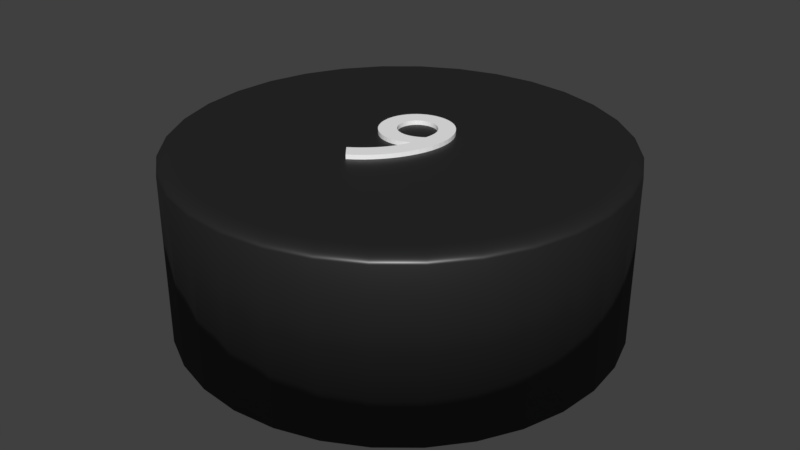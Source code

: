 # Source: kreisschwarz_9.blend  (saved by Blender 2.79.0; exported with 4.5.12 LTS)
import bpy
from mathutils import Matrix  # noqa: F401  (used for matrix-valued properties, if any)

bpy.ops.wm.read_factory_settings(use_empty=True)
scene = bpy.context.scene
scene.name = 'Scene'

# ---- collections
col_collection_1 = bpy.data.collections.new('Collection 1'); scene.collection.children.link(col_collection_1)

# ---- materials (node trees are filled in below, after node groups)
mat_material = bpy.data.materials.new('Material')
mat_material.alpha_threshold = 0.0
mat_material.roughness = 0.5
mat_material_001 = bpy.data.materials.new('Material.001')
mat_material_001.alpha_threshold = 0.0
mat_material_001.roughness = 0.5

# ---- material node trees
mat_material.use_nodes = True; mat_material.node_tree.nodes.clear()
_N = mat_material.node_tree.nodes; _L = mat_material.node_tree.links
n0 = _N.new('ShaderNodeBsdfAnisotropic'); n0.name = 'Glossy BSDF'; n0.location = (6, 120)
n0.distribution = 'GGX'
n0.inputs[1].default_value = 0.4472
n1 = _N.new('ShaderNodeOutputMaterial'); n1.name = 'Material Output'; n1.location = (416, 254)
n2 = _N.new('ShaderNodeMixShader'); n2.name = 'Mix Shader'; n2.location = (229, 165)
n2.inputs[0].default_value = 0.1
n3 = _N.new('ShaderNodeBsdfDiffuse'); n3.name = 'Diffuse BSDF'; n3.location = (10, 300)
n3.inputs[0].default_value = (0.01298, 0.01298, 0.01298, 1.0)
_L.new(n2.outputs[0], n1.inputs[0])
_L.new(n3.outputs[0], n2.inputs[1])
_L.new(n0.outputs[0], n2.inputs[2])
n1.is_active_output = True
mat_material_001.use_nodes = True; mat_material_001.node_tree.nodes.clear()
_N = mat_material_001.node_tree.nodes; _L = mat_material_001.node_tree.links
n0 = _N.new('ShaderNodeOutputMaterial'); n0.name = 'Material Output'; n0.location = (460, 300)
n1 = _N.new('ShaderNodeBsdfDiffuse'); n1.name = 'Diffuse BSDF'; n1.location = (10, 300)
n1.inputs[0].default_value = (1.0, 1.0, 1.0, 1.0)
n2 = _N.new('ShaderNodeMixShader'); n2.name = 'Mix Shader'; n2.location = (240, 287)
n2.inputs[0].default_value = 0.1
n3 = _N.new('ShaderNodeBsdfAnisotropic'); n3.name = 'Glossy BSDF'; n3.location = (32, 135)
n3.distribution = 'GGX'
n3.inputs[1].default_value = 0.4472
_L.new(n1.outputs[0], n2.inputs[1])
_L.new(n2.outputs[0], n0.inputs[0])
_L.new(n3.outputs[0], n2.inputs[2])
n0.is_active_output = True

# ---- world
world_world = bpy.data.worlds.new('World'); scene.world = world_world
world_world.color = (0.05088, 0.05088, 0.05088)
world_world.use_sun_shadow = False
world_world.sun_shadow_jitter_overblur = 0.0
world_world.cycles.sampling_method = 'MANUAL'

# ---- meshes
me_cylinder = bpy.data.meshes.new('Cylinder')
me_cylinder.from_pydata([(0.0, 1.0, -1.0), (0.1951, 0.9808, -1.0), (0.3827, 0.9239, -1.0), (0.5556, 0.8315, -1.0), (0.7071, 0.7071, -1.0), (0.8315, 0.5556, -1.0), (0.9239, 0.3827, -1.0), (0.9808, 0.1951, -1.0), (1.0, 7.55e-08, -1.0), (0.9808, -0.1951, -1.0), (0.9239, -0.3827, -1.0), (0.8315, -0.5556, -1.0), (0.7071, -0.7071, -1.0), (0.5556, -0.8315, -1.0), (0.3827, -0.9239, -1.0), (0.1951, -0.9808, -1.0), (-3.258e-07, -1.0, -1.0), (-0.1951, -0.9808, -1.0), (-0.3827, -0.9239, -1.0), (-0.5556, -0.8315, -1.0), (-0.7071, -0.7071, -1.0), (-0.8315, -0.5556, -1.0), (-0.9239, -0.3827, -1.0), (-0.9808, -0.1951, -1.0), (-1.0, 9.656e-07, -1.0), (-0.9808, 0.1951, -1.0), (-0.9239, 0.3827, -1.0), (-0.8315, 0.5556, -1.0), (-0.7071, 0.7071, -1.0), (-0.5556, 0.8315, -1.0), (-0.3827, 0.9239, -1.0), (-0.1951, 0.9808, -1.0), (-5.96e-08, 0.9196, 1.0), (0.0, 1.0, 0.92), (-5.035e-08, 0.9322, 0.999), (-4.109e-08, 0.9445, 0.9961), (-3.26e-08, 0.9561, 0.9913), (-2.456e-08, 0.9669, 0.9847), (-1.746e-08, 0.9765, 0.9766), (-1.141e-08, 0.9846, 0.967), (-6.636e-09, 0.9912, 0.9563), (-2.91e-09, 0.9961, 0.9447), (-7.567e-10, 0.999, 0.9325), (0.1794, 0.9019, 1.0), (0.1951, 0.9808, 0.92), (0.1819, 0.9143, 0.999), (0.1843, 0.9263, 0.9961), (0.1865, 0.9377, 0.9913), (0.1886, 0.9483, 0.9847), (0.1905, 0.9577, 0.9766), (0.1921, 0.9657, 0.967), (0.1934, 0.9722, 0.9563), (0.1943, 0.9769, 0.9447), (0.1949, 0.9798, 0.9325), (0.3519, 0.8496, 1.0), (0.3827, 0.9239, 0.92), (0.3567, 0.8612, 0.999), (0.3614, 0.8726, 0.9961), (0.3659, 0.8833, 0.9913), (0.37, 0.8933, 0.9847), (0.3737, 0.9021, 0.9766), (0.3768, 0.9097, 0.967), (0.3793, 0.9158, 0.9563), (0.3812, 0.9202, 0.9447), (0.3823, 0.923, 0.9325), (0.5109, 0.7646, 1.0), (0.5556, 0.8315, 0.92), (0.5179, 0.7751, 0.999), (0.5247, 0.7853, 0.9961), (0.5312, 0.795, 0.9913), (0.5372, 0.8039, 0.9847), (0.5425, 0.8119, 0.9766), (0.547, 0.8187, 0.967), (0.5507, 0.8242, 0.9563), (0.5534, 0.8282, 0.9447), (0.555, 0.8306, 0.9325), (0.6503, 0.6503, 1.0), (0.7071, 0.7071, 0.92), (0.6592, 0.6592, 0.999), (0.6678, 0.6678, 0.9961), (0.6761, 0.6761, 0.9913), (0.6837, 0.6837, 0.9847), (0.6905, 0.6905, 0.9766), (0.6963, 0.6963, 0.967), (0.7009, 0.7009, 0.9563), (0.7043, 0.7043, 0.9447), (0.7064, 0.7064, 0.9325), (0.7646, 0.5109, 1.0), (0.8315, 0.5556, 0.92), (0.7751, 0.5179, 0.999), (0.7853, 0.5247, 0.9961), (0.795, 0.5312, 0.9913), (0.8039, 0.5372, 0.9847), (0.8119, 0.5425, 0.9766), (0.8187, 0.547, 0.967), (0.8242, 0.5507, 0.9563), (0.8282, 0.5534, 0.9447), (0.8306, 0.555, 0.9325), (0.8496, 0.3519, 1.0), (0.9239, 0.3827, 0.92), (0.8612, 0.3567, 0.999), (0.8726, 0.3614, 0.9961), (0.8833, 0.3659, 0.9913), (0.8933, 0.37, 0.9847), (0.9021, 0.3737, 0.9766), (0.9097, 0.3768, 0.967), (0.9158, 0.3793, 0.9563), (0.9202, 0.3812, 0.9447), (0.923, 0.3823, 0.9325), (0.9019, 0.1794, 1.0), (0.9808, 0.1951, 0.92), (0.9143, 0.1819, 0.999), (0.9263, 0.1843, 0.9961), (0.9377, 0.1865, 0.9913), (0.9483, 0.1886, 0.9847), (0.9577, 0.1905, 0.9766), (0.9657, 0.1921, 0.967), (0.9722, 0.1934, 0.9563), (0.9769, 0.1943, 0.9447), (0.9798, 0.1949, 0.9325), (0.9196, 5.029e-08, 1.0), (1.0, 7.55e-08, 0.92), (0.9322, 5.422e-08, 0.999), (0.9445, 5.809e-08, 0.9961), (0.9561, 6.182e-08, 0.9913), (0.9669, 6.519e-08, 0.9847), (0.9765, 6.81e-08, 0.9766), (0.9846, 7.078e-08, 0.967), (0.9912, 7.288e-08, 0.9563), (0.9961, 7.427e-08, 0.9447), (0.999, 7.518e-08, 0.9325), (0.9019, -0.1794, 1.0), (0.9808, -0.1951, 0.92), (0.9143, -0.1819, 0.999), (0.9263, -0.1843, 0.9961), (0.9377, -0.1865, 0.9913), (0.9483, -0.1886, 0.9847), (0.9577, -0.1905, 0.9766), (0.9657, -0.1921, 0.967), (0.9722, -0.1934, 0.9563), (0.9769, -0.1943, 0.9447), (0.9798, -0.1949, 0.9325), (0.8496, -0.3519, 1.0), (0.9239, -0.3827, 0.92), (0.8612, -0.3567, 0.999), (0.8726, -0.3614, 0.9961), (0.8833, -0.3659, 0.9913), (0.8933, -0.37, 0.9847), (0.9021, -0.3737, 0.9766), (0.9097, -0.3768, 0.967), (0.9158, -0.3793, 0.9563), (0.9202, -0.3812, 0.9447), (0.923, -0.3823, 0.9325), (0.7646, -0.5109, 1.0), (0.8315, -0.5556, 0.92), (0.7751, -0.5179, 0.999), (0.7853, -0.5247, 0.9961), (0.795, -0.5312, 0.9913), (0.8039, -0.5372, 0.9847), (0.8119, -0.5425, 0.9766), (0.8187, -0.547, 0.967), (0.8242, -0.5507, 0.9563), (0.8282, -0.5534, 0.9447), (0.8306, -0.555, 0.9325), (0.6503, -0.6503, 1.0), (0.7071, -0.7071, 0.92), (0.6592, -0.6592, 0.999), (0.6678, -0.6678, 0.9961), (0.6761, -0.6761, 0.9913), (0.6837, -0.6837, 0.9847), (0.6905, -0.6905, 0.9766), (0.6963, -0.6963, 0.967), (0.7009, -0.7009, 0.9563), (0.7043, -0.7043, 0.9447), (0.7064, -0.7064, 0.9325), (0.5109, -0.7646, 1.0), (0.5556, -0.8315, 0.92), (0.5179, -0.7751, 0.999), (0.5247, -0.7853, 0.9961), (0.5312, -0.795, 0.9913), (0.5372, -0.8039, 0.9847), (0.5425, -0.8119, 0.9766), (0.547, -0.8187, 0.967), (0.5507, -0.8242, 0.9563), (0.5534, -0.8282, 0.9447), (0.555, -0.8306, 0.9325), (0.3519, -0.8496, 1.0), (0.3827, -0.9239, 0.92), (0.3567, -0.8612, 0.999), (0.3614, -0.8726, 0.9961), (0.3659, -0.8833, 0.9913), (0.37, -0.8933, 0.9847), (0.3737, -0.9021, 0.9766), (0.3768, -0.9097, 0.967), (0.3793, -0.9158, 0.9563), (0.3812, -0.9202, 0.9447), (0.3823, -0.923, 0.9325), (0.1794, -0.9019, 1.0), (0.1951, -0.9808, 0.92), (0.1819, -0.9143, 0.999), (0.1843, -0.9263, 0.9961), (0.1865, -0.9377, 0.9913), (0.1886, -0.9483, 0.9847), (0.1905, -0.9577, 0.9766), (0.1921, -0.9657, 0.967), (0.1934, -0.9722, 0.9563), (0.1943, -0.9769, 0.9447), (0.1949, -0.9798, 0.9325), (-2.775e-07, -0.9196, 1.0), (-3.258e-07, -1.0, 0.92), (-2.851e-07, -0.9322, 0.999), (-2.925e-07, -0.9445, 0.9961), (-2.995e-07, -0.9561, 0.9913), (-3.059e-07, -0.9669, 0.9847), (-3.118e-07, -0.9765, 0.9766), (-3.166e-07, -0.9846, 0.967), (-3.205e-07, -0.9912, 0.9563), (-3.235e-07, -0.9961, 0.9447), (-3.253e-07, -0.999, 0.9325), (-0.1794, -0.9019, 1.0), (-0.1951, -0.9808, 0.92), (-0.1819, -0.9143, 0.999), (-0.1843, -0.9263, 0.9961), (-0.1865, -0.9377, 0.9913), (-0.1886, -0.9483, 0.9847), (-0.1905, -0.9577, 0.9766), (-0.1921, -0.9657, 0.967), (-0.1934, -0.9722, 0.9563), (-0.1943, -0.9769, 0.9447), (-0.1949, -0.9798, 0.9325), (-0.3519, -0.8496, 1.0), (-0.3827, -0.9239, 0.92), (-0.3567, -0.8612, 0.999), (-0.3614, -0.8726, 0.9961), (-0.3659, -0.8833, 0.9913), (-0.37, -0.8933, 0.9847), (-0.3737, -0.9021, 0.9766), (-0.3768, -0.9097, 0.967), (-0.3793, -0.9158, 0.9563), (-0.3812, -0.9202, 0.9447), (-0.3823, -0.923, 0.9325), (-0.5109, -0.7646, 1.0), (-0.5556, -0.8315, 0.92), (-0.5179, -0.7751, 0.999), (-0.5247, -0.7853, 0.9961), (-0.5312, -0.795, 0.9913), (-0.5372, -0.8039, 0.9847), (-0.5425, -0.8119, 0.9766), (-0.547, -0.8187, 0.967), (-0.5507, -0.8242, 0.9563), (-0.5534, -0.8282, 0.9447), (-0.555, -0.8306, 0.9325), (-0.6503, -0.6503, 1.0), (-0.7071, -0.7071, 0.92), (-0.6592, -0.6592, 0.999), (-0.6678, -0.6678, 0.9961), (-0.6761, -0.6761, 0.9913), (-0.6837, -0.6837, 0.9847), (-0.6905, -0.6905, 0.9766), (-0.6963, -0.6963, 0.967), (-0.7009, -0.7009, 0.9563), (-0.7043, -0.7043, 0.9447), (-0.7064, -0.7064, 0.9325), (-0.7646, -0.5109, 1.0), (-0.8315, -0.5556, 0.92), (-0.7751, -0.5179, 0.999), (-0.7853, -0.5247, 0.9961), (-0.795, -0.5312, 0.9913), (-0.8039, -0.5372, 0.9847), (-0.8119, -0.5425, 0.9766), (-0.8187, -0.547, 0.967), (-0.8242, -0.5507, 0.9563), (-0.8282, -0.5534, 0.9447), (-0.8306, -0.555, 0.9325), (-0.8496, -0.3519, 1.0), (-0.9239, -0.3827, 0.92), (-0.8612, -0.3567, 0.999), (-0.8726, -0.3614, 0.9961), (-0.8833, -0.3659, 0.9913), (-0.8933, -0.37, 0.9847), (-0.9021, -0.3737, 0.9766), (-0.9097, -0.3768, 0.967), (-0.9158, -0.3793, 0.9563), (-0.9202, -0.3812, 0.9447), (-0.923, -0.3823, 0.9325), (-0.9019, -0.1794, 1.0), (-0.9808, -0.1951, 0.92), (-0.9143, -0.1819, 0.999), (-0.9263, -0.1843, 0.9961), (-0.9377, -0.1865, 0.9913), (-0.9483, -0.1886, 0.9847), (-0.9577, -0.1905, 0.9766), (-0.9657, -0.1921, 0.967), (-0.9722, -0.1934, 0.9563), (-0.9769, -0.1943, 0.9447), (-0.9798, -0.1949, 0.9325), (-0.9196, 8.196e-07, 1.0), (-1.0, 9.656e-07, 0.92), (-0.9322, 8.424e-07, 0.999), (-0.9445, 8.647e-07, 0.9961), (-0.9561, 8.858e-07, 0.9913), (-0.9669, 9.054e-07, 0.9847), (-0.9765, 9.229e-07, 0.9766), (-0.9846, 9.377e-07, 0.967), (-0.9912, 9.497e-07, 0.9563), (-0.9961, 9.584e-07, 0.9447), (-0.999, 9.638e-07, 0.9325), (-0.9019, 0.1794, 1.0), (-0.9808, 0.1951, 0.92), (-0.9143, 0.1819, 0.999), (-0.9263, 0.1843, 0.9961), (-0.9377, 0.1865, 0.9913), (-0.9483, 0.1886, 0.9847), (-0.9577, 0.1905, 0.9766), (-0.9657, 0.1921, 0.967), (-0.9722, 0.1934, 0.9563), (-0.9769, 0.1943, 0.9447), (-0.9798, 0.1949, 0.9325), (-0.8496, 0.3519, 1.0), (-0.9239, 0.3827, 0.92), (-0.8612, 0.3567, 0.999), (-0.8726, 0.3614, 0.9961), (-0.8833, 0.3659, 0.9913), (-0.8933, 0.37, 0.9847), (-0.9021, 0.3737, 0.9766), (-0.9097, 0.3768, 0.967), (-0.9158, 0.3793, 0.9563), (-0.9202, 0.3812, 0.9447), (-0.923, 0.3823, 0.9325), (-0.7646, 0.5109, 1.0), (-0.8315, 0.5556, 0.92), (-0.7751, 0.5179, 0.999), (-0.7853, 0.5247, 0.9961), (-0.795, 0.5312, 0.9913), (-0.8039, 0.5372, 0.9847), (-0.8119, 0.5425, 0.9766), (-0.8187, 0.547, 0.967), (-0.8242, 0.5507, 0.9563), (-0.8282, 0.5534, 0.9447), (-0.8306, 0.555, 0.9325), (-0.6503, 0.6503, 1.0), (-0.7071, 0.7071, 0.92), (-0.6592, 0.6592, 0.999), (-0.6678, 0.6678, 0.9961), (-0.6761, 0.6761, 0.9913), (-0.6837, 0.6837, 0.9847), (-0.6905, 0.6905, 0.9766), (-0.6962, 0.6963, 0.967), (-0.7009, 0.7009, 0.9563), (-0.7043, 0.7043, 0.9447), (-0.7064, 0.7064, 0.9325), (-0.5109, 0.7646, 1.0), (-0.5556, 0.8315, 0.92), (-0.5179, 0.7751, 0.999), (-0.5247, 0.7853, 0.9961), (-0.5312, 0.795, 0.9913), (-0.5372, 0.8039, 0.9847), (-0.5425, 0.8119, 0.9766), (-0.547, 0.8187, 0.967), (-0.5507, 0.8242, 0.9563), (-0.5534, 0.8282, 0.9447), (-0.555, 0.8306, 0.9325), (-0.3519, 0.8496, 1.0), (-0.3827, 0.9239, 0.92), (-0.3567, 0.8612, 0.999), (-0.3614, 0.8726, 0.9961), (-0.3659, 0.8833, 0.9913), (-0.37, 0.8933, 0.9847), (-0.3737, 0.9021, 0.9766), (-0.3768, 0.9097, 0.967), (-0.3793, 0.9158, 0.9563), (-0.3812, 0.9202, 0.9447), (-0.3823, 0.923, 0.9325), (-0.1794, 0.9019, 1.0), (-0.1951, 0.9808, 0.92), (-0.1819, 0.9143, 0.999), (-0.1843, 0.9263, 0.9961), (-0.1865, 0.9377, 0.9913), (-0.1886, 0.9483, 0.9847), (-0.1905, 0.9577, 0.9766), (-0.1921, 0.9657, 0.967), (-0.1934, 0.9722, 0.9563), (-0.1943, 0.9769, 0.9447), (-0.1949, 0.9798, 0.9325), (-0.0492, -0.28, 1.05), (-0.018, -0.259, 1.05), (0.01148, -0.2352, 1.05), (0.03905, -0.2091, 1.05), (0.06452, -0.1809, 1.05), (0.0877, -0.151, 1.05), (0.1084, -0.1197, 1.05), (0.1264, -0.08724, 1.05), (0.1416, -0.05399, 1.05), (0.1538, -0.02024, 1.05), (0.1627, 0.01369, 1.05), (0.1681, 0.04747, 1.05), (0.17, 0.0808, 1.05), (0.1685, 0.1088, 1.05), (0.1641, 0.1353, 1.05), (0.157, 0.1602, 1.05), (0.1474, 0.1833, 1.05), (0.1353, 0.2044, 1.05), (0.121, 0.2233, 1.05), (0.1046, 0.2398, 1.05), (0.08621, 0.2538, 1.05), (0.06605, 0.265, 1.05), (0.04426, 0.2732, 1.05), (0.02099, 0.2783, 1.05), (-0.0036, 0.28, 1.05), (-0.02805, 0.2784, 1.05), (-0.05093, 0.2736, 1.05), (-0.07213, 0.2661, 1.05), (-0.09154, 0.2561, 1.05), (-0.1091, 0.2438, 1.05), (-0.1246, 0.2295, 1.05), (-0.138, 0.2136, 1.05), (-0.1493, 0.1962, 1.05), (-0.1582, 0.1777, 1.05), (-0.1647, 0.1584, 1.05), (-0.1687, 0.1386, 1.05), (-0.17, 0.1184, 1.05), (-0.1686, 0.09661, 1.05), (-0.1646, 0.07577, 1.05), (-0.158, 0.05606, 1.05), (-0.1492, 0.03766, 1.05), (-0.1382, 0.02074, 1.05), (-0.1252, 0.0055, 1.05), (-0.1104, -0.007895, 1.05), (-0.09403, -0.01926, 1.05), (-0.07618, -0.02841, 1.05), (-0.05704, -0.03517, 1.05), (-0.03679, -0.03936, 1.05), (-0.0156, -0.0408, 1.05), (-0.00834, -0.04062, 1.05), (-0.0009852, -0.04008, 1.05), (0.006425, -0.0392, 1.05), (0.01385, -0.03799, 1.05), (0.02126, -0.03645, 1.05), (0.0286, -0.0346, 1.05), (0.03584, -0.03245, 1.05), (0.04295, -0.03001, 1.05), (0.04987, -0.0273, 1.05), (0.05659, -0.02432, 1.05), (0.06304, -0.02108, 1.05), (0.0692, -0.0176, 1.05), (0.06449, -0.03494, 1.05), (0.05799, -0.05249, 1.05), (0.04972, -0.07019, 1.05), (0.03975, -0.08794, 1.05), (0.02809, -0.1057, 1.05), (0.0148, -0.1233, 1.05), (-9.353e-05, -0.1407, 1.05), (-0.01655, -0.1579, 1.05), (-0.03453, -0.1748, 1.05), (-0.05399, -0.1912, 1.05), (-0.07489, -0.2071, 1.05), (-0.0972, -0.2224, 1.05), (-0.0916, 0.1192, 1.05), (-0.09083, 0.1315, 1.05), (-0.08857, 0.1431, 1.05), (-0.08491, 0.154, 1.05), (-0.07993, 0.164, 1.05), (-0.07369, 0.1731, 1.05), (-0.0663, 0.1813, 1.05), (-0.05782, 0.1884, 1.05), (-0.04834, 0.1944, 1.05), (-0.03794, 0.1992, 1.05), (-0.02669, 0.2027, 1.05), (-0.01469, 0.2049, 1.05), (-0.002, 0.2056, 1.05), (0.01038, 0.2047, 1.05), (0.02226, 0.202, 1.05), (0.03351, 0.1977, 1.05), (0.04404, 0.1918, 1.05), (0.05374, 0.1846, 1.05), (0.0625, 0.1762, 1.05), (0.07021, 0.1667, 1.05), (0.07676, 0.1562, 1.05), (0.08204, 0.1449, 1.05), (0.08594, 0.1328, 1.05), (0.08837, 0.1202, 1.05), (0.0892, 0.1072, 1.05), (0.0892, 0.1038, 1.05), (0.08918, 0.1006, 1.05), (0.08914, 0.09729, 1.05), (0.08905, 0.09401, 1.05), (0.08891, 0.0907, 1.05), (0.0887, 0.0873, 1.05), (0.08841, 0.08379, 1.05), (0.08801, 0.08012, 1.05), (0.08751, 0.07626, 1.05), (0.08689, 0.07218, 1.05), (0.08612, 0.06784, 1.05), (0.0852, 0.0632, 1.05), (0.07777, 0.05825, 1.05), (0.07031, 0.05379, 1.05), (0.06285, 0.0498, 1.05), (0.05542, 0.04628, 1.05), (0.04806, 0.04322, 1.05), (0.0408, 0.0406, 1.05), (0.03367, 0.03841, 1.05), (0.02671, 0.03665, 1.05), (0.01995, 0.0353, 1.05), (0.01342, 0.03435, 1.05), (0.007161, 0.03379, 1.05), (0.0012, 0.0336, 1.05), (-0.01138, 0.03438, 1.05), (-0.02345, 0.03666, 1.05), (-0.0349, 0.04034, 1.05), (-0.04561, 0.0453, 1.05), (-0.05549, 0.05146, 1.05), (-0.0644, 0.0587, 1.05), (-0.07225, 0.06692, 1.05), (-0.07892, 0.07603, 1.05), (-0.0843, 0.08591, 1.05), (-0.08828, 0.09647, 1.05), (-0.09075, 0.1076, 1.05), (-0.0492, -0.28, 0.95), (-0.018, -0.259, 0.95), (0.01148, -0.2352, 0.95), (0.03905, -0.2091, 0.95), (0.06452, -0.1809, 0.95), (0.0877, -0.151, 0.95), (0.1084, -0.1197, 0.95), (0.1264, -0.08724, 0.95), (0.1416, -0.05399, 0.95), (0.1538, -0.02024, 0.95), (0.1627, 0.01369, 0.95), (0.1681, 0.04747, 0.95), (0.17, 0.0808, 0.95), (0.1685, 0.1088, 0.95), (0.1641, 0.1353, 0.95), (0.157, 0.1602, 0.95), (0.1474, 0.1833, 0.95), (0.1353, 0.2044, 0.95), (0.121, 0.2233, 0.95), (0.1046, 0.2398, 0.95), (0.08621, 0.2538, 0.95), (0.06605, 0.265, 0.95), (0.04426, 0.2732, 0.95), (0.02099, 0.2783, 0.95), (-0.0036, 0.28, 0.95), (-0.02805, 0.2784, 0.95), (-0.05093, 0.2736, 0.95), (-0.07213, 0.2661, 0.95), (-0.09154, 0.2561, 0.95), (-0.1091, 0.2438, 0.95), (-0.1246, 0.2295, 0.95), (-0.138, 0.2136, 0.95), (-0.1493, 0.1962, 0.95), (-0.1582, 0.1777, 0.95), (-0.1647, 0.1584, 0.95), (-0.1687, 0.1386, 0.95), (-0.17, 0.1184, 0.95), (-0.1686, 0.09661, 0.95), (-0.1646, 0.07577, 0.95), (-0.158, 0.05606, 0.95), (-0.1492, 0.03766, 0.95), (-0.1382, 0.02074, 0.95), (-0.1252, 0.0055, 0.95), (-0.1104, -0.007895, 0.95), (-0.09403, -0.01926, 0.95), (-0.07618, -0.02841, 0.95), (-0.05704, -0.03517, 0.95), (-0.03679, -0.03936, 0.95), (-0.0156, -0.0408, 0.95), (-0.00834, -0.04062, 0.95), (-0.0009852, -0.04008, 0.95), (0.006425, -0.0392, 0.95), (0.01385, -0.03799, 0.95), (0.02126, -0.03645, 0.95), (0.0286, -0.0346, 0.95), (0.03584, -0.03245, 0.95), (0.04295, -0.03001, 0.95), (0.04987, -0.0273, 0.95), (0.05659, -0.02432, 0.95), (0.06304, -0.02108, 0.95), (0.0692, -0.0176, 0.95), (0.06449, -0.03494, 0.95), (0.05799, -0.05249, 0.95), (0.04972, -0.07019, 0.95), (0.03975, -0.08794, 0.95), (0.02809, -0.1057, 0.95), (0.0148, -0.1233, 0.95), (-9.353e-05, -0.1407, 0.95), (-0.01655, -0.1579, 0.95), (-0.03453, -0.1748, 0.95), (-0.05399, -0.1912, 0.95), (-0.07489, -0.2071, 0.95), (-0.0972, -0.2224, 0.95), (-0.0916, 0.1192, 0.95), (-0.09083, 0.1315, 0.95), (-0.08857, 0.1431, 0.95), (-0.08491, 0.154, 0.95), (-0.07993, 0.164, 0.95), (-0.07369, 0.1731, 0.95), (-0.0663, 0.1813, 0.95), (-0.05782, 0.1884, 0.95), (-0.04834, 0.1944, 0.95), (-0.03794, 0.1992, 0.95), (-0.02669, 0.2027, 0.95), (-0.01469, 0.2049, 0.95), (-0.002, 0.2056, 0.95), (0.01038, 0.2047, 0.95), (0.02226, 0.202, 0.95), (0.03351, 0.1977, 0.95), (0.04404, 0.1918, 0.95), (0.05374, 0.1846, 0.95), (0.0625, 0.1762, 0.95), (0.07021, 0.1667, 0.95), (0.07676, 0.1562, 0.95), (0.08204, 0.1449, 0.95), (0.08594, 0.1328, 0.95), (0.08837, 0.1202, 0.95), (0.0892, 0.1072, 0.95), (0.0892, 0.1038, 0.95), (0.08918, 0.1006, 0.95), (0.08914, 0.09729, 0.95), (0.08905, 0.09401, 0.95), (0.08891, 0.0907, 0.95), (0.0887, 0.0873, 0.95), (0.08841, 0.08379, 0.95), (0.08801, 0.08012, 0.95), (0.08751, 0.07626, 0.95), (0.08689, 0.07218, 0.95), (0.08612, 0.06784, 0.95), (0.0852, 0.0632, 0.95), (0.07777, 0.05825, 0.95), (0.07031, 0.05379, 0.95), (0.06285, 0.0498, 0.95), (0.05542, 0.04628, 0.95), (0.04806, 0.04322, 0.95), (0.0408, 0.0406, 0.95), (0.03367, 0.03841, 0.95), (0.02671, 0.03665, 0.95), (0.01995, 0.0353, 0.95), (0.01342, 0.03435, 0.95), (0.007161, 0.03379, 0.95), (0.0012, 0.0336, 0.95), (-0.01138, 0.03438, 0.95), (-0.02345, 0.03666, 0.95), (-0.0349, 0.04034, 0.95), (-0.04561, 0.0453, 0.95), (-0.05549, 0.05146, 0.95), (-0.0644, 0.0587, 0.95), (-0.07225, 0.06692, 0.95), (-0.07892, 0.07603, 0.95), (-0.0843, 0.08591, 0.95), (-0.08828, 0.09647, 0.95), (-0.09075, 0.1076, 0.95)], [], [(31, 374, 33, 0), (2, 55, 66, 3), (3, 66, 77, 4), (4, 77, 88, 5), (5, 88, 99, 6), (6, 99, 110, 7), (7, 110, 121, 8), (8, 121, 132, 9), (9, 132, 143, 10), (10, 143, 154, 11), (11, 154, 165, 12), (12, 165, 176, 13), (13, 176, 187, 14), (14, 187, 198, 15), (15, 198, 209, 16), (16, 209, 220, 17), (17, 220, 231, 18), (18, 231, 242, 19), (19, 242, 253, 20), (20, 253, 264, 21), (21, 264, 275, 22), (22, 275, 286, 23), (23, 286, 297, 24), (24, 297, 308, 25), (25, 308, 319, 26), (26, 319, 330, 27), (27, 330, 341, 28), (28, 341, 352, 29), (29, 352, 363, 30), (30, 363, 374, 31), (0, 33, 44, 1), (1, 44, 55, 2), (0, 1, 2, 3, 4, 5, 6, 7, 8, 9, 10, 11, 12, 13, 14, 15, 16, 17, 18, 19, 20, 21, 22, 23, 24, 25, 26, 27, 28, 29, 30, 31), (44, 33, 42, 53), (53, 42, 41, 52), (52, 41, 40, 51), (51, 40, 39, 50), (50, 39, 38, 49), (49, 38, 37, 48), (48, 37, 36, 47), (47, 36, 35, 46), (46, 35, 34, 45), (45, 34, 32, 43), (55, 44, 53, 64), (64, 53, 52, 63), (63, 52, 51, 62), (62, 51, 50, 61), (61, 50, 49, 60), (60, 49, 48, 59), (59, 48, 47, 58), (58, 47, 46, 57), (57, 46, 45, 56), (56, 45, 43, 54), (66, 55, 64, 75), (75, 64, 63, 74), (74, 63, 62, 73), (73, 62, 61, 72), (72, 61, 60, 71), (71, 60, 59, 70), (70, 59, 58, 69), (69, 58, 57, 68), (68, 57, 56, 67), (67, 56, 54, 65), (77, 66, 75, 86), (86, 75, 74, 85), (85, 74, 73, 84), (84, 73, 72, 83), (83, 72, 71, 82), (82, 71, 70, 81), (81, 70, 69, 80), (80, 69, 68, 79), (79, 68, 67, 78), (78, 67, 65, 76), (88, 77, 86, 97), (97, 86, 85, 96), (96, 85, 84, 95), (95, 84, 83, 94), (94, 83, 82, 93), (93, 82, 81, 92), (92, 81, 80, 91), (91, 80, 79, 90), (90, 79, 78, 89), (89, 78, 76, 87), (99, 88, 97, 108), (108, 97, 96, 107), (107, 96, 95, 106), (106, 95, 94, 105), (105, 94, 93, 104), (104, 93, 92, 103), (103, 92, 91, 102), (102, 91, 90, 101), (101, 90, 89, 100), (100, 89, 87, 98), (110, 99, 108, 119), (119, 108, 107, 118), (118, 107, 106, 117), (117, 106, 105, 116), (116, 105, 104, 115), (115, 104, 103, 114), (114, 103, 102, 113), (113, 102, 101, 112), (112, 101, 100, 111), (111, 100, 98, 109), (121, 110, 119, 130), (130, 119, 118, 129), (129, 118, 117, 128), (128, 117, 116, 127), (127, 116, 115, 126), (126, 115, 114, 125), (125, 114, 113, 124), (124, 113, 112, 123), (123, 112, 111, 122), (122, 111, 109, 120), (132, 121, 130, 141), (141, 130, 129, 140), (140, 129, 128, 139), (139, 128, 127, 138), (138, 127, 126, 137), (137, 126, 125, 136), (136, 125, 124, 135), (135, 124, 123, 134), (134, 123, 122, 133), (133, 122, 120, 131), (143, 132, 141, 152), (152, 141, 140, 151), (151, 140, 139, 150), (150, 139, 138, 149), (149, 138, 137, 148), (148, 137, 136, 147), (147, 136, 135, 146), (146, 135, 134, 145), (145, 134, 133, 144), (144, 133, 131, 142), (154, 143, 152, 163), (163, 152, 151, 162), (162, 151, 150, 161), (161, 150, 149, 160), (160, 149, 148, 159), (159, 148, 147, 158), (158, 147, 146, 157), (157, 146, 145, 156), (156, 145, 144, 155), (155, 144, 142, 153), (165, 154, 163, 174), (174, 163, 162, 173), (173, 162, 161, 172), (172, 161, 160, 171), (171, 160, 159, 170), (170, 159, 158, 169), (169, 158, 157, 168), (168, 157, 156, 167), (167, 156, 155, 166), (166, 155, 153, 164), (176, 165, 174, 185), (185, 174, 173, 184), (184, 173, 172, 183), (183, 172, 171, 182), (182, 171, 170, 181), (181, 170, 169, 180), (180, 169, 168, 179), (179, 168, 167, 178), (178, 167, 166, 177), (177, 166, 164, 175), (187, 176, 185, 196), (196, 185, 184, 195), (195, 184, 183, 194), (194, 183, 182, 193), (193, 182, 181, 192), (192, 181, 180, 191), (191, 180, 179, 190), (190, 179, 178, 189), (189, 178, 177, 188), (188, 177, 175, 186), (198, 187, 196, 207), (207, 196, 195, 206), (206, 195, 194, 205), (205, 194, 193, 204), (204, 193, 192, 203), (203, 192, 191, 202), (202, 191, 190, 201), (201, 190, 189, 200), (200, 189, 188, 199), (199, 188, 186, 197), (209, 198, 207, 218), (218, 207, 206, 217), (217, 206, 205, 216), (216, 205, 204, 215), (215, 204, 203, 214), (214, 203, 202, 213), (213, 202, 201, 212), (212, 201, 200, 211), (211, 200, 199, 210), (210, 199, 197, 208), (220, 209, 218, 229), (229, 218, 217, 228), (228, 217, 216, 227), (227, 216, 215, 226), (226, 215, 214, 225), (225, 214, 213, 224), (224, 213, 212, 223), (223, 212, 211, 222), (222, 211, 210, 221), (221, 210, 208, 219), (231, 220, 229, 240), (240, 229, 228, 239), (239, 228, 227, 238), (238, 227, 226, 237), (237, 226, 225, 236), (236, 225, 224, 235), (235, 224, 223, 234), (234, 223, 222, 233), (233, 222, 221, 232), (232, 221, 219, 230), (242, 231, 240, 251), (251, 240, 239, 250), (250, 239, 238, 249), (249, 238, 237, 248), (248, 237, 236, 247), (247, 236, 235, 246), (246, 235, 234, 245), (245, 234, 233, 244), (244, 233, 232, 243), (243, 232, 230, 241), (253, 242, 251, 262), (262, 251, 250, 261), (261, 250, 249, 260), (260, 249, 248, 259), (259, 248, 247, 258), (258, 247, 246, 257), (257, 246, 245, 256), (256, 245, 244, 255), (255, 244, 243, 254), (254, 243, 241, 252), (264, 253, 262, 273), (273, 262, 261, 272), (272, 261, 260, 271), (271, 260, 259, 270), (270, 259, 258, 269), (269, 258, 257, 268), (268, 257, 256, 267), (267, 256, 255, 266), (266, 255, 254, 265), (265, 254, 252, 263), (275, 264, 273, 284), (284, 273, 272, 283), (283, 272, 271, 282), (282, 271, 270, 281), (281, 270, 269, 280), (280, 269, 268, 279), (279, 268, 267, 278), (278, 267, 266, 277), (277, 266, 265, 276), (276, 265, 263, 274), (286, 275, 284, 295), (295, 284, 283, 294), (294, 283, 282, 293), (293, 282, 281, 292), (292, 281, 280, 291), (291, 280, 279, 290), (290, 279, 278, 289), (289, 278, 277, 288), (288, 277, 276, 287), (287, 276, 274, 285), (297, 286, 295, 306), (306, 295, 294, 305), (305, 294, 293, 304), (304, 293, 292, 303), (303, 292, 291, 302), (302, 291, 290, 301), (301, 290, 289, 300), (300, 289, 288, 299), (299, 288, 287, 298), (298, 287, 285, 296), (308, 297, 306, 317), (317, 306, 305, 316), (316, 305, 304, 315), (315, 304, 303, 314), (314, 303, 302, 313), (313, 302, 301, 312), (312, 301, 300, 311), (311, 300, 299, 310), (310, 299, 298, 309), (309, 298, 296, 307), (319, 308, 317, 328), (328, 317, 316, 327), (327, 316, 315, 326), (326, 315, 314, 325), (325, 314, 313, 324), (324, 313, 312, 323), (323, 312, 311, 322), (322, 311, 310, 321), (321, 310, 309, 320), (320, 309, 307, 318), (330, 319, 328, 339), (339, 328, 327, 338), (338, 327, 326, 337), (337, 326, 325, 336), (336, 325, 324, 335), (335, 324, 323, 334), (334, 323, 322, 333), (333, 322, 321, 332), (332, 321, 320, 331), (331, 320, 318, 329), (341, 330, 339, 350), (350, 339, 338, 349), (349, 338, 337, 348), (348, 337, 336, 347), (347, 336, 335, 346), (346, 335, 334, 345), (345, 334, 333, 344), (344, 333, 332, 343), (343, 332, 331, 342), (342, 331, 329, 340), (352, 341, 350, 361), (361, 350, 349, 360), (360, 349, 348, 359), (359, 348, 347, 358), (358, 347, 346, 357), (357, 346, 345, 356), (356, 345, 344, 355), (355, 344, 343, 354), (354, 343, 342, 353), (353, 342, 340, 351), (363, 352, 361, 372), (372, 361, 360, 371), (371, 360, 359, 370), (370, 359, 358, 369), (369, 358, 357, 368), (368, 357, 356, 367), (367, 356, 355, 366), (366, 355, 354, 365), (365, 354, 353, 364), (364, 353, 351, 362), (374, 363, 372, 383), (383, 372, 371, 382), (382, 371, 370, 381), (381, 370, 369, 380), (380, 369, 368, 379), (379, 368, 367, 378), (378, 367, 366, 377), (377, 366, 365, 376), (376, 365, 364, 375), (375, 364, 362, 373), (33, 374, 383, 42), (42, 383, 382, 41), (41, 382, 381, 40), (40, 381, 380, 39), (39, 380, 379, 38), (38, 379, 378, 37), (37, 378, 377, 36), (36, 377, 376, 35), (35, 376, 375, 34), (34, 375, 373, 32), (43, 32, 373, 362, 351, 340, 329, 318, 307, 296, 285, 274, 263, 252, 241, 230, 219, 208, 197, 186, 175, 164, 153, 142, 131, 120, 109, 98, 87, 76, 65, 54), (409, 407, 408), (410, 407, 409), (410, 406, 407), (411, 406, 410), (411, 405, 406), (412, 405, 411), (412, 404, 405), (413, 404, 412), (413, 403, 404), (414, 403, 413), (414, 402, 403), (415, 402, 414), (415, 401, 402), (416, 468, 415), (468, 469, 415), (469, 401, 415), (470, 401, 469), (416, 467, 468), (471, 401, 470), (471, 400, 401), (416, 466, 467), (472, 400, 471), (416, 465, 466), (473, 400, 472), (417, 465, 416), (417, 464, 465), (474, 400, 473), (417, 463, 464), (475, 400, 474), (475, 399, 400), (417, 462, 463), (418, 462, 417), (476, 399, 475), (418, 461, 462), (477, 399, 476), (418, 460, 461), (477, 398, 399), (419, 460, 418), (478, 398, 477), (419, 459, 460), (479, 398, 478), (419, 458, 459), (420, 458, 419), (479, 397, 398), (480, 397, 479), (420, 457, 458), (481, 397, 480), (420, 516, 457), (421, 516, 420), (481, 396, 397), (421, 515, 516), (482, 396, 481), (483, 396, 482), (484, 396, 483), (485, 396, 484), (422, 515, 421), (422, 514, 515), (486, 396, 485), (487, 396, 486), (488, 396, 487), (422, 513, 514), (489, 396, 488), (489, 395, 396), (490, 395, 489), (491, 395, 490), (422, 512, 513), (423, 512, 422), (492, 395, 491), (493, 395, 492), (423, 511, 512), (494, 395, 493), (423, 510, 511), (495, 395, 494), (424, 510, 423), (496, 395, 495), (424, 509, 510), (497, 395, 496), (497, 394, 395), (498, 394, 497), (424, 508, 509), (499, 394, 498), (500, 394, 499), (424, 507, 508), (501, 394, 500), (425, 507, 424), (425, 506, 507), (502, 394, 501), (503, 394, 502), (425, 505, 506), (504, 394, 503), (505, 394, 504), (425, 394, 505), (426, 394, 425), (426, 393, 394), (427, 393, 426), (428, 444, 427), (444, 393, 427), (428, 443, 444), (445, 393, 444), (429, 443, 428), (445, 392, 393), (429, 442, 443), (429, 441, 442), (429, 440, 441), (430, 440, 429), (430, 439, 440), (430, 438, 439), (430, 437, 438), (446, 392, 445), (431, 437, 430), (431, 436, 437), (431, 435, 436), (431, 434, 435), (432, 434, 431), (432, 433, 434), (447, 392, 446), (447, 391, 392), (448, 391, 447), (448, 390, 391), (449, 390, 448), (450, 390, 449), (450, 389, 390), (451, 389, 450), (452, 389, 451), (452, 388, 389), (453, 388, 452), (454, 388, 453), (454, 387, 388), (455, 387, 454), (456, 387, 455), (456, 386, 387), (384, 386, 456), (384, 385, 386), (542, 541, 540), (543, 542, 540), (543, 540, 539), (544, 543, 539), (544, 539, 538), (545, 544, 538), (545, 538, 537), (546, 545, 537), (546, 537, 536), (547, 546, 536), (547, 536, 535), (548, 547, 535), (548, 535, 534), (549, 548, 601), (601, 548, 602), (602, 548, 534), (603, 602, 534), (549, 601, 600), (604, 603, 534), (604, 534, 533), (549, 600, 599), (605, 604, 533), (549, 599, 598), (606, 605, 533), (550, 549, 598), (550, 598, 597), (607, 606, 533), (550, 597, 596), (608, 607, 533), (608, 533, 532), (550, 596, 595), (551, 550, 595), (609, 608, 532), (551, 595, 594), (610, 609, 532), (551, 594, 593), (610, 532, 531), (552, 551, 593), (611, 610, 531), (552, 593, 592), (612, 611, 531), (552, 592, 591), (553, 552, 591), (612, 531, 530), (613, 612, 530), (553, 591, 590), (614, 613, 530), (553, 590, 649), (554, 553, 649), (614, 530, 529), (554, 649, 648), (615, 614, 529), (616, 615, 529), (617, 616, 529), (618, 617, 529), (555, 554, 648), (555, 648, 647), (619, 618, 529), (620, 619, 529), (621, 620, 529), (555, 647, 646), (622, 621, 529), (622, 529, 528), (623, 622, 528), (624, 623, 528), (555, 646, 645), (556, 555, 645), (625, 624, 528), (626, 625, 528), (556, 645, 644), (627, 626, 528), (556, 644, 643), (628, 627, 528), (557, 556, 643), (629, 628, 528), (557, 643, 642), (630, 629, 528), (630, 528, 527), (631, 630, 527), (557, 642, 641), (632, 631, 527), (633, 632, 527), (557, 641, 640), (634, 633, 527), (558, 557, 640), (558, 640, 639), (635, 634, 527), (636, 635, 527), (558, 639, 638), (637, 636, 527), (638, 637, 527), (558, 638, 527), (559, 558, 527), (559, 527, 526), (560, 559, 526), (561, 560, 577), (577, 560, 526), (561, 577, 576), (578, 577, 526), (562, 561, 576), (578, 526, 525), (562, 576, 575), (562, 575, 574), (562, 574, 573), (563, 562, 573), (563, 573, 572), (563, 572, 571), (563, 571, 570), (579, 578, 525), (564, 563, 570), (564, 570, 569), (564, 569, 568), (564, 568, 567), (565, 564, 567), (565, 567, 566), (580, 579, 525), (580, 525, 524), (581, 580, 524), (581, 524, 523), (582, 581, 523), (583, 582, 523), (583, 523, 522), (584, 583, 522), (585, 584, 522), (585, 522, 521), (586, 585, 521), (587, 586, 521), (587, 521, 520), (588, 587, 520), (589, 588, 520), (589, 520, 519), (517, 589, 519), (517, 519, 518), (436, 435, 568, 569), (409, 408, 541, 542), (413, 412, 545, 546), (384, 456, 589, 517), (444, 443, 576, 577), (461, 460, 593, 594), (425, 424, 557, 558), (468, 467, 600, 601), (502, 501, 634, 635), (429, 428, 561, 562), (513, 512, 645, 646), (453, 452, 585, 586), (393, 392, 525, 526), (482, 481, 614, 615), (448, 447, 580, 581), (397, 396, 529, 530), (421, 420, 553, 554), (464, 463, 596, 597), (449, 448, 581, 582), (408, 407, 540, 541), (389, 388, 521, 522), (472, 471, 604, 605), (404, 403, 536, 537), (498, 497, 630, 631), (476, 475, 608, 609), (417, 416, 549, 550), (495, 494, 627, 628), (510, 509, 642, 643), (437, 436, 569, 570), (491, 490, 623, 624), (412, 411, 544, 545), (385, 384, 517, 518), (506, 505, 638, 639), (487, 486, 619, 620), (456, 455, 588, 589), (426, 425, 558, 559), (433, 432, 565, 566), (460, 459, 592, 593), (416, 415, 548, 549), (430, 429, 562, 563), (512, 511, 644, 645), (471, 470, 603, 604), (396, 395, 528, 529), (467, 466, 599, 600), (452, 451, 584, 585), (441, 440, 573, 574), (503, 502, 635, 636), (422, 421, 554, 555), (516, 515, 648, 649), (445, 444, 577, 578), (483, 482, 615, 616), (475, 474, 607, 608), (400, 399, 532, 533), (407, 406, 539, 540), (418, 417, 550, 551), (403, 402, 535, 536), (392, 391, 524, 525), (438, 437, 570, 571), (479, 478, 611, 612), (488, 487, 620, 621), (388, 387, 520, 521), (499, 498, 631, 632), (459, 458, 591, 592), (492, 491, 624, 625), (411, 410, 543, 544), (511, 510, 643, 644), (507, 506, 639, 640), (434, 433, 566, 567), (484, 483, 616, 617), (427, 426, 559, 560), (470, 469, 602, 603), (463, 462, 595, 596), (415, 414, 547, 548), (442, 441, 574, 575), (395, 394, 527, 528), (457, 516, 649, 590), (455, 454, 587, 588), (446, 445, 578, 579), (480, 479, 612, 613), (431, 430, 563, 564), (515, 514, 647, 648), (451, 450, 583, 584), (500, 499, 632, 633), (406, 405, 538, 539), (399, 398, 531, 532), (423, 422, 555, 556), (466, 465, 598, 599), (478, 477, 610, 611), (419, 418, 551, 552), (391, 390, 523, 524), (496, 495, 628, 629), (474, 473, 606, 607), (489, 488, 621, 622), (402, 401, 534, 535), (387, 386, 519, 520), (493, 492, 625, 626), (504, 503, 636, 637), (439, 438, 571, 572), (410, 409, 542, 543), (508, 507, 640, 641), (435, 434, 567, 568), (462, 461, 594, 595), (485, 484, 617, 618), (414, 413, 546, 547), (428, 427, 560, 561), (458, 457, 590, 591), (454, 453, 586, 587), (443, 442, 575, 576), (514, 513, 646, 647), (469, 468, 601, 602), (394, 393, 526, 527), (481, 480, 613, 614), (432, 431, 564, 565), (501, 500, 633, 634), (398, 397, 530, 531), (447, 446, 579, 580), (424, 423, 556, 557), (465, 464, 597, 598), (405, 404, 537, 538), (390, 389, 522, 523), (420, 419, 552, 553), (450, 449, 582, 583), (497, 496, 629, 630), (473, 472, 605, 606), (494, 493, 626, 627), (477, 476, 609, 610), (490, 489, 622, 623), (401, 400, 533, 534), (386, 385, 518, 519), (505, 504, 637, 638), (440, 439, 572, 573), (486, 485, 618, 619), (509, 508, 641, 642)])
me_cylinder.polygons.foreach_set('use_smooth', [1, 1, 1, 1, 1, 1, 1, 1, 1, 1, 1, 1, 1, 1, 1, 1, 1, 1, 1, 1, 1, 1, 1, 1, 1, 1, 1, 1, 1, 1, 1, 1, 1, 1, 1, 1, 1, 1, 1, 1, 1, 1, 1, 1, 1, 1, 1, 1, 1, 1, 1, 1, 1, 1, 1, 1, 1, 1, 1, 1, 1, 1, 1, 1, 1, 1, 1, 1, 1, 1, 1, 1, 1, 1, 1, 1, 1, 1, 1, 1, 1, 1, 1, 1, 1, 1, 1, 1, 1, 1, 1, 1, 1, 1, 1, 1, 1, 1, 1, 1, 1, 1, 1, 1, 1, 1, 1, 1, 1, 1, 1, 1, 1, 1, 1, 1, 1, 1, 1, 1, 1, 1, 1, 1, 1, 1, 1, 1, 1, 1, 1, 1, 1, 1, 1, 1, 1, 1, 1, 1, 1, 1, 1, 1, 1, 1, 1, 1, 1, 1, 1, 1, 1, 1, 1, 1, 1, 1, 1, 1, 1, 1, 1, 1, 1, 1, 1, 1, 1, 1, 1, 1, 1, 1, 1, 1, 1, 1, 1, 1, 1, 1, 1, 1, 1, 1, 1, 1, 1, 1, 1, 1, 1, 1, 1, 1, 1, 1, 1, 1, 1, 1, 1, 1, 1, 1, 1, 1, 1, 1, 1, 1, 1, 1, 1, 1, 1, 1, 1, 1, 1, 1, 1, 1, 1, 1, 1, 1, 1, 1, 1, 1, 1, 1, 1, 1, 1, 1, 1, 1, 1, 1, 1, 1, 1, 1, 1, 1, 1, 1, 1, 1, 1, 1, 1, 1, 1, 1, 1, 1, 1, 1, 1, 1, 1, 1, 1, 1, 1, 1, 1, 1, 1, 1, 1, 1, 1, 1, 1, 1, 1, 1, 1, 1, 1, 1, 1, 1, 1, 1, 1, 1, 1, 1, 1, 1, 1, 1, 1, 1, 1, 1, 1, 1, 1, 1, 1, 1, 1, 1, 1, 1, 1, 1, 1, 1, 1, 1, 1, 1, 1, 1, 1, 1, 1, 1, 1, 1, 1, 1, 1, 1, 1, 1, 1, 1, 1, 1, 1, 1, 1, 1, 1, 1, 1, 1, 1, 1, 1, 1, 1, 1, 1, 1, 0, 0, 0, 0, 0, 0, 0, 0, 0, 0, 0, 0, 0, 0, 0, 0, 0, 0, 0, 0, 0, 0, 0, 0, 0, 0, 0, 0, 0, 0, 0, 0, 0, 0, 0, 0, 0, 0, 0, 0, 0, 0, 0, 0, 0, 0, 0, 0, 0, 0, 0, 0, 0, 0, 0, 0, 0, 0, 0, 0, 0, 0, 0, 0, 0, 0, 0, 0, 0, 0, 0, 0, 0, 0, 0, 0, 0, 0, 0, 0, 0, 0, 0, 0, 0, 0, 0, 0, 0, 0, 0, 0, 0, 0, 0, 0, 0, 0, 0, 0, 0, 0, 0, 0, 0, 0, 0, 0, 0, 0, 0, 0, 0, 0, 0, 0, 0, 0, 0, 0, 0, 0, 0, 0, 0, 0, 0, 0, 0, 0, 0, 0, 0, 0, 0, 0, 0, 0, 0, 0, 0, 0, 0, 0, 0, 0, 0, 0, 0, 0, 0, 0, 0, 0, 0, 0, 0, 0, 0, 0, 0, 0, 0, 0, 0, 0, 0, 0, 0, 0, 0, 0, 0, 0, 0, 0, 0, 0, 0, 0, 0, 0, 0, 0, 0, 0, 0, 0, 0, 0, 0, 0, 0, 0, 0, 0, 0, 0, 0, 0, 0, 0, 0, 0, 0, 0, 0, 0, 0, 0, 0, 0, 0, 0, 0, 0, 0, 0, 0, 0, 0, 0, 0, 0, 0, 0, 0, 0, 0, 0, 0, 0, 0, 0, 0, 0, 0, 0, 0, 0, 0, 0, 0, 0, 0, 0, 0, 0, 0, 0, 0, 0, 0, 0, 0, 0, 0, 0, 0, 0, 0, 0, 0, 0, 0, 0, 0, 0, 0, 0, 0, 0, 0, 0, 0, 0, 0, 0, 0, 0, 0, 0, 0, 0, 0, 0, 0, 0, 0, 0, 0, 0, 0, 0, 0, 0, 0, 0, 0, 0, 0, 0, 0, 0, 0, 0, 0, 0, 0, 0, 0, 0, 0, 0, 0, 0, 0, 0, 0, 0, 0, 0, 0, 0, 0, 0, 0, 0, 0, 0, 0, 0, 0, 0, 0, 0, 0, 0, 0, 0, 0, 0, 0, 0, 0, 0, 0, 0, 0, 0, 0, 0, 0, 0, 0, 0, 0, 0, 0, 0, 0, 0, 0, 0, 0, 0, 0, 0, 0, 0, 0, 0, 0, 0, 0, 0, 0, 0, 0, 0, 0, 0, 0, 0, 0, 0, 0, 0, 0, 0, 0, 0, 0, 0, 0, 0, 0, 0, 0])
me_cylinder.polygons.foreach_set('material_index', [0, 0, 0, 0, 0, 0, 0, 0, 0, 0, 0, 0, 0, 0, 0, 0, 0, 0, 0, 0, 0, 0, 0, 0, 0, 0, 0, 0, 0, 0, 0, 0, 0, 0, 0, 0, 0, 0, 0, 0, 0, 0, 0, 0, 0, 0, 0, 0, 0, 0, 0, 0, 0, 0, 0, 0, 0, 0, 0, 0, 0, 0, 0, 0, 0, 0, 0, 0, 0, 0, 0, 0, 0, 0, 0, 0, 0, 0, 0, 0, 0, 0, 0, 0, 0, 0, 0, 0, 0, 0, 0, 0, 0, 0, 0, 0, 0, 0, 0, 0, 0, 0, 0, 0, 0, 0, 0, 0, 0, 0, 0, 0, 0, 0, 0, 0, 0, 0, 0, 0, 0, 0, 0, 0, 0, 0, 0, 0, 0, 0, 0, 0, 0, 0, 0, 0, 0, 0, 0, 0, 0, 0, 0, 0, 0, 0, 0, 0, 0, 0, 0, 0, 0, 0, 0, 0, 0, 0, 0, 0, 0, 0, 0, 0, 0, 0, 0, 0, 0, 0, 0, 0, 0, 0, 0, 0, 0, 0, 0, 0, 0, 0, 0, 0, 0, 0, 0, 0, 0, 0, 0, 0, 0, 0, 0, 0, 0, 0, 0, 0, 0, 0, 0, 0, 0, 0, 0, 0, 0, 0, 0, 0, 0, 0, 0, 0, 0, 0, 0, 0, 0, 0, 0, 0, 0, 0, 0, 0, 0, 0, 0, 0, 0, 0, 0, 0, 0, 0, 0, 0, 0, 0, 0, 0, 0, 0, 0, 0, 0, 0, 0, 0, 0, 0, 0, 0, 0, 0, 0, 0, 0, 0, 0, 0, 0, 0, 0, 0, 0, 0, 0, 0, 0, 0, 0, 0, 0, 0, 0, 0, 0, 0, 0, 0, 0, 0, 0, 0, 0, 0, 0, 0, 0, 0, 0, 0, 0, 0, 0, 0, 0, 0, 0, 0, 0, 0, 0, 0, 0, 0, 0, 0, 0, 0, 0, 0, 0, 0, 0, 0, 0, 0, 0, 0, 0, 0, 0, 0, 0, 0, 0, 0, 0, 0, 0, 0, 0, 0, 0, 0, 0, 0, 0, 0, 0, 0, 0, 0, 0, 0, 0, 0, 0, 0, 1, 1, 1, 1, 1, 1, 1, 1, 1, 1, 1, 1, 1, 1, 1, 1, 1, 1, 1, 1, 1, 1, 1, 1, 1, 1, 1, 1, 1, 1, 1, 1, 1, 1, 1, 1, 1, 1, 1, 1, 1, 1, 1, 1, 1, 1, 1, 1, 1, 1, 1, 1, 1, 1, 1, 1, 1, 1, 1, 1, 1, 1, 1, 1, 1, 1, 1, 1, 1, 1, 1, 1, 1, 1, 1, 1, 1, 1, 1, 1, 1, 1, 1, 1, 1, 1, 1, 1, 1, 1, 1, 1, 1, 1, 1, 1, 1, 1, 1, 1, 1, 1, 1, 1, 1, 1, 1, 1, 1, 1, 1, 1, 1, 1, 1, 1, 1, 1, 1, 1, 1, 1, 1, 1, 1, 1, 1, 1, 1, 1, 1, 1, 1, 1, 1, 1, 1, 1, 1, 1, 1, 1, 1, 1, 1, 1, 1, 1, 1, 1, 1, 1, 1, 1, 1, 1, 1, 1, 1, 1, 1, 1, 1, 1, 1, 1, 1, 1, 1, 1, 1, 1, 1, 1, 1, 1, 1, 1, 1, 1, 1, 1, 1, 1, 1, 1, 1, 1, 1, 1, 1, 1, 1, 1, 1, 1, 1, 1, 1, 1, 1, 1, 1, 1, 1, 1, 1, 1, 1, 1, 1, 1, 1, 1, 1, 1, 1, 1, 1, 1, 1, 1, 1, 1, 1, 1, 1, 1, 1, 1, 1, 1, 1, 1, 1, 1, 1, 1, 1, 1, 1, 1, 1, 1, 1, 1, 1, 1, 1, 1, 1, 1, 1, 1, 1, 1, 1, 1, 1, 1, 1, 1, 1, 1, 1, 1, 1, 1, 1, 1, 1, 1, 1, 1, 1, 1, 1, 1, 1, 1, 1, 1, 1, 1, 1, 1, 1, 1, 1, 1, 1, 1, 1, 1, 1, 1, 1, 1, 1, 1, 1, 1, 1, 1, 1, 1, 1, 1, 1, 1, 1, 1, 1, 1, 1, 1, 1, 1, 1, 1, 1, 1, 1, 1, 1, 1, 1, 1, 1, 1, 1, 1, 1, 1, 1, 1, 1, 1, 1, 1, 1, 1, 1, 1, 1, 1, 1, 1, 1, 1, 1, 1, 1, 1, 1, 1, 1, 1, 1, 1, 1, 1, 1, 1, 1, 1, 1, 1, 1, 1, 1, 1, 1, 1, 1, 1, 1, 1, 1, 1, 1, 1, 1, 1, 1, 1, 1, 1, 1, 1, 1, 1, 1, 1, 1, 1, 1, 1, 1])
me_cylinder.materials.append(mat_material)
me_cylinder.materials.append(mat_material_001)
me_cylinder.use_remesh_preserve_volume = False
me_cylinder.use_remesh_preserve_attributes = False
me_cylinder.use_mirror_vertex_groups = False
me_cylinder.update()

# ---- objects
ob_cylinder = bpy.data.objects.new('Cylinder', me_cylinder)

# ---- transforms, parenting, visibility, modifiers, constraints
ob_cylinder.location = (0.0, 0.0, 0.4)
ob_cylinder.scale = (1.0, 1.0, 0.4)
ob_cylinder.lineart.crease_threshold = 0.0

# ---- collection membership
col_collection_1.objects.link(ob_cylinder)

# ---- scene / render settings (as saved in the file)
scene.frame_start = 1; scene.frame_end = 250; scene.frame_set(1)
scene.render.engine = 'CYCLES'
scene.render.resolution_percentage = 50
scene.render.dither_intensity = 0.0
scene.cycles.use_denoising = False
scene.cycles.samples = 128
scene.cycles.sampling_pattern = 'TABULATED_SOBOL'
scene.cycles.use_adaptive_sampling = False
scene.cycles.use_light_tree = False
scene.cycles.blur_glossy = 0.0
scene.cycles.sample_clamp_indirect = 0.0
scene.view_settings.view_transform = 'Standard'
bpy.context.view_layer.update()

# ---- added for rendering (the .blend has no active camera and no usable light): camera, sun
cam_auto = bpy.data.cameras.new('AutoCamera')
cam_auto.lens = 50.0
cam_auto.sensor_width = 36.0
cam_auto.clip_end = 1000.0
ob_auto_camera = bpy.data.objects.new('AutoCamera', cam_auto)
scene.collection.objects.link(ob_auto_camera)
ob_auto_camera.location = (2.72469, -3.26963, 2.58975)
ob_auto_camera.rotation_euler = (1.09748, -7.21219e-08, 0.694738)
scene.camera = ob_auto_camera
light_auto_sun = bpy.data.lights.new('AutoSun', 'SUN')
light_auto_sun.energy = 3.0
light_auto_sun.angle = 0.0523599
ob_auto_sun = bpy.data.objects.new('AutoSun', light_auto_sun)
scene.collection.objects.link(ob_auto_sun)
ob_auto_sun.rotation_euler = (0.872665, 0.174533, 0.523599)
bpy.context.view_layer.update()
